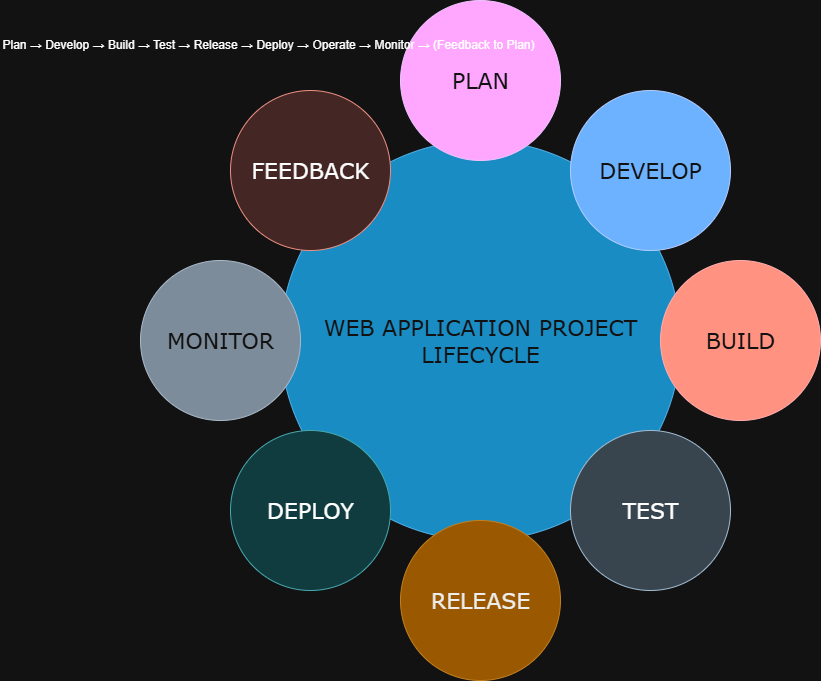

The diagram above was exported from draw.io. Its source (the exported page's mxGraphModel, read from the mxfile embedded in the PNG):
<mxGraphModel dx="1042" dy="562" grid="1" gridSize="10" guides="1" tooltips="1" connect="1" arrows="1" fold="1" page="1" pageScale="1" pageWidth="1100" pageHeight="850" background="none" math="0" shadow="0">
  <root>
    <mxCell id="0" />
    <mxCell id="1" parent="0" />
    <mxCell id="374e34682ed331ee-1" value="WEB APPLICATION PROJECT LIFECYCLE" style="ellipse;whiteSpace=wrap;html=1;rounded=0;shadow=0;dashed=0;comic=0;fontFamily=Verdana;fontSize=22;fontColor=#ffffff;fillColor=#1ba1e2;strokeColor=#006EAF;" parent="1" vertex="1">
      <mxGeometry x="330" y="180" width="400" height="400" as="geometry" />
    </mxCell>
    <mxCell id="45236fa5f4b8e91a-1" value="PLAN" style="ellipse;whiteSpace=wrap;html=1;rounded=0;shadow=0;dashed=0;comic=0;fontFamily=Verdana;fontSize=22;fontColor=#ffffff;fillColor=#6a00ff;strokeColor=#3700CC;" parent="1" vertex="1">
      <mxGeometry x="450" y="40" width="160" height="160" as="geometry" />
    </mxCell>
    <mxCell id="45236fa5f4b8e91a-2" value="RELEASE" style="ellipse;whiteSpace=wrap;html=1;rounded=0;shadow=0;dashed=0;comic=0;fontFamily=Verdana;fontSize=22;fontColor=#000000;fillColor=#f0a30a;strokeColor=#BD7000;" parent="1" vertex="1">
      <mxGeometry x="450" y="560" width="160" height="160" as="geometry" />
    </mxCell>
    <mxCell id="45236fa5f4b8e91a-3" value="BUILD" style="ellipse;whiteSpace=wrap;html=1;rounded=0;shadow=0;dashed=0;comic=0;fontFamily=Verdana;fontSize=22;fontColor=#ffffff;fillColor=#e51400;strokeColor=#B20000;" parent="1" vertex="1">
      <mxGeometry x="710" y="300" width="160" height="160" as="geometry" />
    </mxCell>
    <mxCell id="45236fa5f4b8e91a-4" value="MONITOR" style="ellipse;whiteSpace=wrap;html=1;rounded=0;shadow=0;dashed=0;comic=0;fontFamily=Verdana;fontSize=22;fontColor=#ffffff;fillColor=#647687;strokeColor=#314354;" parent="1" vertex="1">
      <mxGeometry x="190" y="300" width="160" height="160" as="geometry" />
    </mxCell>
    <mxCell id="45236fa5f4b8e91a-5" value="FEEDBACK" style="ellipse;whiteSpace=wrap;html=1;rounded=0;shadow=0;dashed=0;comic=0;fontFamily=Verdana;fontSize=22;fillColor=#fad9d5;strokeColor=#ae4132;" parent="1" vertex="1">
      <mxGeometry x="280" y="130" width="160" height="160" as="geometry" />
    </mxCell>
    <mxCell id="45236fa5f4b8e91a-6" value="DEVELOP" style="ellipse;whiteSpace=wrap;html=1;rounded=0;shadow=0;dashed=0;comic=0;fontFamily=Verdana;fontSize=22;fontColor=#ffffff;fillColor=#0050ef;strokeColor=#001DBC;" parent="1" vertex="1">
      <mxGeometry x="620" y="130" width="160" height="160" as="geometry" />
    </mxCell>
    <mxCell id="45236fa5f4b8e91a-7" value="TEST" style="ellipse;whiteSpace=wrap;html=1;rounded=0;shadow=0;dashed=0;comic=0;fontFamily=Verdana;fontSize=22;fillColor=#bac8d3;strokeColor=#23445d;" parent="1" vertex="1">
      <mxGeometry x="620" y="470" width="160" height="160" as="geometry" />
    </mxCell>
    <mxCell id="45236fa5f4b8e91a-8" value="DEPLOY" style="ellipse;whiteSpace=wrap;html=1;rounded=0;shadow=0;dashed=0;comic=0;fontFamily=Verdana;fontSize=22;fillColor=#b0e3e6;strokeColor=#0e8088;" parent="1" vertex="1">
      <mxGeometry x="280" y="470" width="160" height="160" as="geometry" />
    </mxCell>
    <mxCell id="8aDzOoMiOiaPu77woAr8-1" value="Plan → Develop → Build → Test → Release → Deploy → Operate → Monitor → (Feedback to Plan)" style="text;whiteSpace=wrap;html=1;" vertex="1" parent="1">
      <mxGeometry x="50" y="70" width="560" height="50" as="geometry" />
    </mxCell>
  </root>
</mxGraphModel>